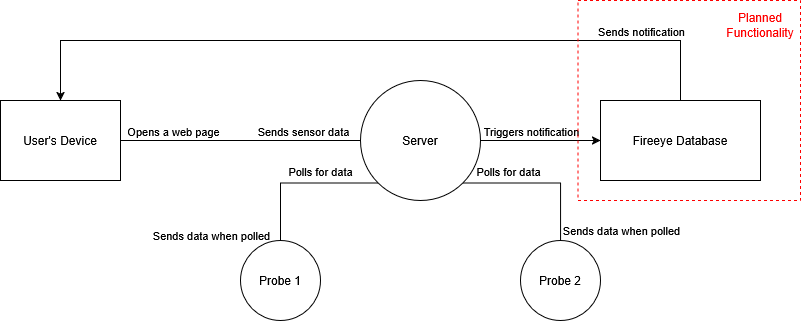

The diagram above was exported from draw.io. Its source (the exported page's mxGraphModel, read from the mxfile embedded in the PNG):
<mxGraphModel dx="1213" dy="631" grid="1" gridSize="10" guides="1" tooltips="1" connect="1" arrows="1" fold="1" page="1" pageScale="1" pageWidth="850" pageHeight="1100" math="0" shadow="0">
  <root>
    <mxCell id="0" />
    <mxCell id="1" parent="0" />
    <mxCell id="iS3pQkIm-Q3GLWDndilW-4" edge="1" parent="1" source="iS3pQkIm-Q3GLWDndilW-1" style="edgeStyle=orthogonalEdgeStyle;rounded=0;orthogonalLoop=1;jettySize=auto;html=1;exitX=0;exitY=1;exitDx=0;exitDy=0;entryX=0.5;entryY=0;entryDx=0;entryDy=0;endArrow=none;endFill=0;" target="iS3pQkIm-Q3GLWDndilW-2">
      <mxGeometry relative="1" as="geometry" />
    </mxCell>
    <mxCell id="iS3pQkIm-Q3GLWDndilW-5" connectable="0" parent="iS3pQkIm-Q3GLWDndilW-4" style="edgeLabel;html=1;align=center;verticalAlign=middle;resizable=0;points=[];" value="Polls for data" vertex="1">
      <mxGeometry relative="1" x="-0.7454" y="-7" as="geometry">
        <mxPoint x="-38" y="-5" as="offset" />
      </mxGeometry>
    </mxCell>
    <mxCell id="iS3pQkIm-Q3GLWDndilW-10" connectable="0" parent="iS3pQkIm-Q3GLWDndilW-4" style="edgeLabel;html=1;align=center;verticalAlign=middle;resizable=0;points=[];" value="Sends data when polled" vertex="1">
      <mxGeometry relative="1" x="0.7854" y="4" as="geometry">
        <mxPoint x="-74" y="11" as="offset" />
      </mxGeometry>
    </mxCell>
    <mxCell id="iS3pQkIm-Q3GLWDndilW-6" edge="1" parent="1" source="iS3pQkIm-Q3GLWDndilW-1" style="edgeStyle=orthogonalEdgeStyle;rounded=0;orthogonalLoop=1;jettySize=auto;html=1;exitX=1;exitY=1;exitDx=0;exitDy=0;entryX=0.5;entryY=0;entryDx=0;entryDy=0;endArrow=none;endFill=0;" target="iS3pQkIm-Q3GLWDndilW-3">
      <mxGeometry relative="1" as="geometry" />
    </mxCell>
    <mxCell id="iS3pQkIm-Q3GLWDndilW-7" connectable="0" parent="iS3pQkIm-Q3GLWDndilW-6" style="edgeLabel;html=1;align=center;verticalAlign=middle;resizable=0;points=[];" value="Polls for data" vertex="1">
      <mxGeometry relative="1" x="-0.8267" y="6" as="geometry">
        <mxPoint x="32" y="-6" as="offset" />
      </mxGeometry>
    </mxCell>
    <mxCell id="iS3pQkIm-Q3GLWDndilW-8" connectable="0" parent="iS3pQkIm-Q3GLWDndilW-6" style="edgeLabel;html=1;align=center;verticalAlign=middle;resizable=0;points=[];" value="Sends data when polled" vertex="1">
      <mxGeometry relative="1" x="0.7245" y="6" as="geometry">
        <mxPoint x="54" y="11" as="offset" />
      </mxGeometry>
    </mxCell>
    <mxCell id="iS3pQkIm-Q3GLWDndilW-15" edge="1" parent="1" source="iS3pQkIm-Q3GLWDndilW-1" style="edgeStyle=orthogonalEdgeStyle;rounded=0;orthogonalLoop=1;jettySize=auto;html=1;exitX=0;exitY=0.5;exitDx=0;exitDy=0;entryX=1;entryY=0.5;entryDx=0;entryDy=0;endArrow=none;endFill=0;" target="iS3pQkIm-Q3GLWDndilW-14">
      <mxGeometry relative="1" as="geometry">
        <mxPoint x="160" y="140" as="targetPoint" />
      </mxGeometry>
    </mxCell>
    <mxCell id="iS3pQkIm-Q3GLWDndilW-16" connectable="0" parent="iS3pQkIm-Q3GLWDndilW-15" style="edgeLabel;html=1;align=center;verticalAlign=middle;resizable=0;points=[];" value="Sends sensor data" vertex="1">
      <mxGeometry relative="1" x="-0.6" y="-7" as="geometry">
        <mxPoint x="-10" y="-3" as="offset" />
      </mxGeometry>
    </mxCell>
    <mxCell id="iS3pQkIm-Q3GLWDndilW-17" connectable="0" parent="iS3pQkIm-Q3GLWDndilW-15" style="edgeLabel;html=1;align=center;verticalAlign=middle;resizable=0;points=[];" value="Opens a web page" vertex="1">
      <mxGeometry relative="1" x="0.88" y="-5" as="geometry">
        <mxPoint x="38" y="-5" as="offset" />
      </mxGeometry>
    </mxCell>
    <mxCell id="iS3pQkIm-Q3GLWDndilW-20" edge="1" parent="1" source="iS3pQkIm-Q3GLWDndilW-1" style="edgeStyle=orthogonalEdgeStyle;rounded=0;orthogonalLoop=1;jettySize=auto;html=1;exitX=1;exitY=0.5;exitDx=0;exitDy=0;entryX=0;entryY=0.5;entryDx=0;entryDy=0;" target="iS3pQkIm-Q3GLWDndilW-11">
      <mxGeometry relative="1" as="geometry" />
    </mxCell>
    <mxCell id="iS3pQkIm-Q3GLWDndilW-21" connectable="0" parent="iS3pQkIm-Q3GLWDndilW-20" style="edgeLabel;html=1;align=center;verticalAlign=middle;resizable=0;points=[];" value="Triggers notification" vertex="1">
      <mxGeometry relative="1" x="-0.25" y="8" as="geometry">
        <mxPoint x="5" y="-2" as="offset" />
      </mxGeometry>
    </mxCell>
    <mxCell id="iS3pQkIm-Q3GLWDndilW-1" parent="1" style="ellipse;whiteSpace=wrap;html=1;aspect=fixed;" value="Server" vertex="1">
      <mxGeometry height="120" width="120" x="400" y="80" as="geometry" />
    </mxCell>
    <mxCell id="iS3pQkIm-Q3GLWDndilW-2" parent="1" style="ellipse;whiteSpace=wrap;html=1;aspect=fixed;" value="Probe 1" vertex="1">
      <mxGeometry height="80" width="80" x="280" y="240" as="geometry" />
    </mxCell>
    <mxCell id="iS3pQkIm-Q3GLWDndilW-3" parent="1" style="ellipse;whiteSpace=wrap;html=1;aspect=fixed;" value="Probe 2" vertex="1">
      <mxGeometry height="80" width="80" x="560" y="240" as="geometry" />
    </mxCell>
    <mxCell id="iS3pQkIm-Q3GLWDndilW-18" edge="1" parent="1" source="iS3pQkIm-Q3GLWDndilW-11" style="edgeStyle=orthogonalEdgeStyle;rounded=0;orthogonalLoop=1;jettySize=auto;html=1;exitX=0.5;exitY=0;exitDx=0;exitDy=0;entryX=0.5;entryY=0;entryDx=0;entryDy=0;strokeColor=#000000;" target="iS3pQkIm-Q3GLWDndilW-14">
      <mxGeometry relative="1" as="geometry">
        <Array as="points">
          <mxPoint x="720" y="40" />
          <mxPoint x="100" y="40" />
        </Array>
      </mxGeometry>
    </mxCell>
    <mxCell id="iS3pQkIm-Q3GLWDndilW-19" connectable="0" parent="iS3pQkIm-Q3GLWDndilW-18" style="edgeLabel;html=1;align=center;verticalAlign=middle;resizable=0;points=[];" value="Sends notification" vertex="1">
      <mxGeometry relative="1" x="-0.7167" y="-8" as="geometry">
        <mxPoint x="5" y="-2" as="offset" />
      </mxGeometry>
    </mxCell>
    <mxCell id="iS3pQkIm-Q3GLWDndilW-11" parent="1" style="rounded=0;whiteSpace=wrap;html=1;" value="Fireeye Database" vertex="1">
      <mxGeometry height="80" width="160" x="640" y="100" as="geometry" />
    </mxCell>
    <mxCell id="iS3pQkIm-Q3GLWDndilW-14" parent="1" style="rounded=0;whiteSpace=wrap;html=1;" value="User's Device" vertex="1">
      <mxGeometry height="80" width="120" x="40" y="100" as="geometry" />
    </mxCell>
    <mxCell id="iS3pQkIm-Q3GLWDndilW-22" parent="1" style="rounded=0;whiteSpace=wrap;html=1;fillColor=none;dashed=1;strokeColor=#FF0000;align=right;" value="" vertex="1">
      <mxGeometry height="200" width="222.5" x="617.5" as="geometry" />
    </mxCell>
    <mxCell id="iS3pQkIm-Q3GLWDndilW-23" parent="1" style="text;html=1;whiteSpace=wrap;strokeColor=none;fillColor=none;align=center;verticalAlign=middle;rounded=0;" value="&lt;span style=&quot;color: rgb(255, 0, 0);&quot;&gt;Planned Functionality&lt;/span&gt;" vertex="1">
      <mxGeometry height="30" width="60" x="770" y="10" as="geometry" />
    </mxCell>
  </root>
</mxGraphModel>